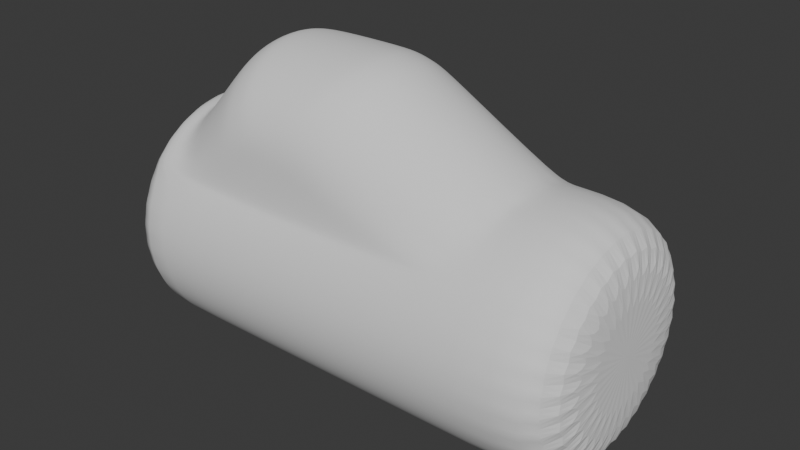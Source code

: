 # Source: cockpit.blend  (saved by Blender 4.3.34; exported with 4.5.12 LTS)
import bpy
from mathutils import Matrix  # noqa: F401  (used for matrix-valued properties, if any)

bpy.ops.wm.read_factory_settings(use_empty=True)
scene = bpy.context.scene
scene.name = 'Scene'

# ---- collections
col_collection = bpy.data.collections.new('Collection'); scene.collection.children.link(col_collection)

# ---- world
world_world = bpy.data.worlds.new('World'); scene.world = world_world
world_world.use_nodes = True; world_world.node_tree.nodes.clear()
_N = world_world.node_tree.nodes; _L = world_world.node_tree.links
n0 = _N.new('ShaderNodeOutputWorld'); n0.name = 'World Output'; n0.location = (300, 300)
n1 = _N.new('ShaderNodeBackground'); n1.name = 'Background'; n1.location = (10, 300)
n1.inputs[0].default_value = (0.05088, 0.05088, 0.05088, 1.0)
_L.new(n1.outputs[0], n0.inputs[0])
n0.is_active_output = True
world_world.color = (0.05088, 0.05088, 0.05088)
world_world.sun_shadow_jitter_overblur = 0.0

# ---- meshes
me_cube_001 = bpy.data.meshes.new('Cube.001')
me_cube_001.from_pydata([(-2.537, 0.8, 0.5939), (-3.43, 0.1561, 0.9846), (-3.404, 0.3061, 0.9471), (-3.353, 0.4445, 0.8909), (-3.271, 0.5657, 0.8232), (-3.17, 0.6652, 0.7415), (-3.021, 0.7391, 0.6681), (-2.817, 0.7846, 0.6126), (0.5943, 0.8, 0.5939), (1.154, 0.7846, 0.6126), (1.562, 0.7391, 0.6681), (1.861, 0.6652, 0.7415), (2.063, 0.5657, 0.8232), (2.226, 0.4445, 0.8909), (2.327, 0.3061, 0.9471), (2.379, 0.1561, 0.9846), (-4.0, 1.0, 0.0), (4.0, 1.0, 0.0), (-4.0, 0.9808, -0.1951), (4.0, 0.9808, -0.1951), (-4.0, 0.9239, -0.3827), (4.0, 0.9239, -0.3827), (-4.0, 0.8315, -0.5556), (4.0, 0.8315, -0.5556), (-4.0, 0.7071, -0.7071), (4.0, 0.7071, -0.7071), (-4.0, 0.5556, -0.8315), (4.0, 0.5556, -0.8315), (-4.0, 0.3827, -0.9239), (4.0, 0.3827, -0.9239), (-4.0, 0.1951, -0.9808), (4.0, 0.1951, -0.9808), (-4.0, 0.0, -1.0), (-4.0, 0.1951, 0.9808), (4.0, 0.1951, 0.9808), (-4.0, 0.3827, 0.9239), (4.0, 0.3827, 0.9239), (-4.0, 0.5556, 0.8315), (4.0, 0.5556, 0.8315), (-4.0, 0.7071, 0.7071), (4.0, 0.7071, 0.7071), (-4.0, 0.8315, 0.5556), (4.0, 0.8315, 0.5556), (-4.0, 0.9239, 0.3827), (4.0, 0.9239, 0.3827), (-4.0, 0.9808, 0.1951), (4.0, 0.9808, 0.1951), (2.4, 1.0, 0.0), (2.4, 0.9808, -0.1951), (2.4, 0.9239, -0.3827), (2.4, 0.8315, -0.5556), (2.4, 0.7071, -0.7071), (2.4, 0.5556, -0.8315), (2.4, 0.3827, -0.9239), (2.4, 0.1951, -0.9808), (2.4, 0.0, -1.0), (2.4, 0.0, 1.0), (2.4, 0.1951, 0.9808), (2.4, 0.3827, 0.9239), (2.4, 0.5556, 0.8315), (2.4, 0.7071, 0.7071), (2.4, 0.8315, 0.5556), (2.4, 0.9239, 0.3827), (2.4, 0.9808, 0.1951), (-3.52, 0.9808, -0.1951), (-3.52, 0.9239, -0.3827), (-3.52, 0.8315, -0.5556), (-3.52, 0.7071, -0.7071), (-3.52, 0.5556, -0.8315), (-3.52, 0.3827, -0.9239), (-3.52, 0.1951, -0.9808), (-3.52, 0.1951, 0.9808), (-3.52, 0.3827, 0.9239), (-3.52, 0.5556, 0.8315), (-3.52, 0.7071, 0.7071), (-3.52, 0.8315, 0.5556), (-3.52, 0.9239, 0.3827), (-3.52, 0.9808, 0.1951), (-3.52, 1.0, 0.0), (-2.537, -0.8, 0.5939), (-3.434, 0.0, 1.0), (-3.43, -0.1561, 0.9846), (-3.404, -0.3061, 0.9471), (-3.353, -0.4445, 0.8909), (-3.271, -0.5657, 0.8232), (-3.17, -0.6652, 0.7415), (-3.021, -0.7391, 0.6681), (-2.817, -0.7846, 0.6126), (0.5943, -0.8, 0.5939), (1.154, -0.7846, 0.6126), (1.562, -0.7391, 0.6681), (1.861, -0.6652, 0.7415), (2.063, -0.5657, 0.8232), (2.226, -0.4445, 0.8909), (2.327, -0.3061, 0.9471), (2.379, -0.1561, 0.9846), (2.388, 0.0, 1.0), (-4.0, -1.0, 0.0), (4.0, -1.0, 0.0), (-4.0, -0.9808, -0.1951), (4.0, -0.9808, -0.1951), (-4.0, -0.9239, -0.3827), (4.0, -0.9239, -0.3827), (-4.0, -0.8315, -0.5556), (4.0, -0.8315, -0.5556), (-4.0, -0.7071, -0.7071), (4.0, -0.7071, -0.7071), (-4.0, -0.5556, -0.8315), (4.0, -0.5556, -0.8315), (-4.0, -0.3827, -0.9239), (4.0, -0.3827, -0.9239), (-4.0, -0.1951, -0.9808), (4.0, -0.1951, -0.9808), (4.0, 0.0, -1.0), (-4.0, 0.0, 1.0), (4.0, 0.0, 1.0), (-4.0, -0.1951, 0.9808), (4.0, -0.1951, 0.9808), (-4.0, -0.3827, 0.9239), (4.0, -0.3827, 0.9239), (-4.0, -0.5556, 0.8315), (4.0, -0.5556, 0.8315), (-4.0, -0.7071, 0.7071), (4.0, -0.7071, 0.7071), (-4.0, -0.8315, 0.5556), (4.0, -0.8315, 0.5556), (-4.0, -0.9239, 0.3827), (4.0, -0.9239, 0.3827), (-4.0, -0.9808, 0.1951), (4.0, -0.9808, 0.1951), (2.4, -1.0, 0.0), (2.4, -0.9808, -0.1951), (2.4, -0.9239, -0.3827), (2.4, -0.8315, -0.5556), (2.4, -0.7071, -0.7071), (2.4, -0.5556, -0.8315), (2.4, -0.3827, -0.9239), (2.4, -0.1951, -0.9808), (2.4, -0.1951, 0.9808), (2.4, -0.3827, 0.9239), (2.4, -0.5556, 0.8315), (2.4, -0.7071, 0.7071), (2.4, -0.8315, 0.5556), (2.4, -0.9239, 0.3827), (2.4, -0.9808, 0.1951), (-3.52, -0.9808, -0.1951), (-3.52, -0.9239, -0.3827), (-3.52, -0.8315, -0.5556), (-3.52, -0.7071, -0.7071), (-3.52, -0.5556, -0.8315), (-3.52, -0.3827, -0.9239), (-3.52, -0.1951, -0.9808), (-3.52, 0.0, -1.0), (-3.52, 0.0, 1.0), (-3.52, -0.1951, 0.9808), (-3.52, -0.3827, 0.9239), (-3.52, -0.5556, 0.8315), (-3.52, -0.7071, 0.7071), (-3.52, -0.8315, 0.5556), (-3.52, -0.9239, 0.3827), (-3.52, -0.9808, 0.1951), (-3.52, -1.0, 0.0), (4.0, 0.0, -1.192e-07), (-4.0, 0.0, 1.192e-07), (-2.137, 0.8, 0.825), (-1.45, 0.8, 1.0), (-1.934, 0.8, 0.9125), (-1.683, 0.8, 0.9766), (-2.537, 0.0, 1.518), (-1.868, 0.0, 1.693), (-2.336, 0.0, 1.605), (-2.092, 0.0, 1.669), (-1.86, 0.1561, 1.68), (-2.529, 0.1561, 1.505), (-2.084, 0.1561, 1.656), (-2.329, 0.1561, 1.592), (-1.835, 0.3061, 1.64), (-2.506, 0.3061, 1.465), (-2.06, 0.3061, 1.617), (-2.306, 0.3061, 1.553), (-1.796, 0.4445, 1.576), (-2.469, 0.4445, 1.401), (-2.022, 0.4445, 1.553), (-2.268, 0.4445, 1.489), (-1.743, 0.5657, 1.49), (-2.42, 0.5657, 1.315), (-1.97, 0.5657, 1.466), (-2.218, 0.5657, 1.402), (-1.678, 0.6652, 1.385), (-2.359, 0.6652, 1.21), (-1.908, 0.6652, 1.361), (-2.157, 0.6652, 1.297), (-1.606, 0.7391, 1.265), (-2.29, 0.7391, 1.09), (-1.837, 0.7391, 1.242), (-2.087, 0.7391, 1.178), (-2.215, 0.7846, 0.9602), (-1.529, 0.7846, 1.135), (-2.012, 0.7846, 1.048), (-1.761, 0.7846, 1.112), (-1.273, 0.8, 1.0), (-0.4324, 0.8, 0.8903), (-0.9917, 0.8, 0.9853), (-0.6841, 0.8, 0.9451), (-1.114, 0.7846, 1.135), (-0.2771, 0.7846, 1.026), (-0.8343, 0.7846, 1.12), (-0.528, 0.7846, 1.08), (-0.9559, 0.7391, 1.265), (-0.1294, 0.7391, 1.156), (-0.6806, 0.7391, 1.251), (-0.3781, 0.7391, 1.211), (-0.8063, 0.6652, 1.385), (0.005377, 0.6652, 1.277), (-0.5371, 0.6652, 1.37), (-0.24, 0.6652, 1.331), (-0.6728, 0.5657, 1.49), (0.1224, 0.5657, 1.383), (-0.4103, 0.5657, 1.476), (-0.1192, 0.5657, 1.437), (-0.562, 0.4445, 1.576), (0.2177, 0.4445, 1.471), (-0.3057, 0.4445, 1.562), (-0.02036, 0.4445, 1.523), (-0.4792, 0.3061, 1.64), (0.288, 0.3061, 1.536), (-0.2279, 0.3061, 1.626), (0.05295, 0.3061, 1.588), (-0.4281, 0.1561, 1.68), (0.3311, 0.1561, 1.576), (-0.1799, 0.1561, 1.666), (0.09802, 0.1561, 1.628), (-1.45, -0.8, 1.0), (-2.137, -0.8, 0.825), (-1.683, -0.8, 0.9766), (-1.934, -0.8, 0.9125), (-1.86, -0.1561, 1.68), (-2.529, -0.1561, 1.505), (-2.084, -0.1561, 1.656), (-2.329, -0.1561, 1.592), (-2.506, -0.3061, 1.465), (-1.835, -0.3061, 1.64), (-2.306, -0.3061, 1.553), (-2.06, -0.3061, 1.617), (-2.469, -0.4445, 1.401), (-1.796, -0.4445, 1.576), (-2.268, -0.4445, 1.489), (-2.022, -0.4445, 1.553), (-2.42, -0.5657, 1.315), (-1.743, -0.5657, 1.49), (-2.218, -0.5657, 1.402), (-1.97, -0.5657, 1.466), (-2.359, -0.6652, 1.21), (-1.678, -0.6652, 1.385), (-2.157, -0.6652, 1.297), (-1.908, -0.6652, 1.361), (-2.29, -0.7391, 1.09), (-1.606, -0.7391, 1.265), (-2.087, -0.7391, 1.178), (-1.837, -0.7391, 1.242), (-1.529, -0.7846, 1.135), (-2.215, -0.7846, 0.9602), (-1.761, -0.7846, 1.112), (-2.012, -0.7846, 1.048), (-0.4324, -0.8, 0.8903), (-1.273, -0.8, 1.0), (-0.6841, -0.8, 0.9451), (-0.9917, -0.8, 0.9853), (-0.2771, -0.7846, 1.026), (-1.114, -0.7846, 1.135), (-0.528, -0.7846, 1.08), (-0.8343, -0.7846, 1.12), (-0.1294, -0.7391, 1.156), (-0.9559, -0.7391, 1.265), (-0.3781, -0.7391, 1.211), (-0.6806, -0.7391, 1.251), (0.005377, -0.6652, 1.277), (-0.8063, -0.6652, 1.385), (-0.24, -0.6652, 1.331), (-0.5371, -0.6652, 1.37), (0.1224, -0.5657, 1.383), (-0.6728, -0.5657, 1.49), (-0.1192, -0.5657, 1.437), (-0.4103, -0.5657, 1.476), (0.2177, -0.4445, 1.471), (-0.562, -0.4445, 1.576), (-0.02036, -0.4445, 1.523), (-0.3057, -0.4445, 1.562), (0.288, -0.3061, 1.536), (-0.4792, -0.3061, 1.64), (0.05295, -0.3061, 1.588), (-0.2279, -0.3061, 1.626), (0.3311, -0.1561, 1.576), (-0.4281, -0.1561, 1.68), (0.09802, -0.1561, 1.628), (-0.1799, -0.1561, 1.666), (0.3456, 0.0, 1.589), (-0.4109, 0.0, 1.693), (0.1132, 0.0, 1.641), (-0.1637, 0.0, 1.679)], [], [(168, 80, 81, 237), (176, 172, 228, 224), (180, 176, 224, 220), (184, 180, 220, 216), (188, 184, 216, 212), (192, 188, 212, 208), (197, 192, 208, 204), (165, 197, 204, 200), (209, 10, 9, 205), (213, 11, 10, 209), (217, 12, 11, 213), (217, 221, 13, 12), (221, 225, 14, 13), (225, 229, 15, 14), (229, 296, 96, 15), (79, 88, 264, 266, 267, 265, 232, 234, 235, 233), (236, 293, 297, 169), (177, 181, 3, 2), (181, 185, 4, 3), (4, 185, 189, 5), (5, 189, 193, 6), (6, 193, 196, 7), (205, 9, 8, 201), (172, 169, 297, 228), (7, 196, 164, 0), (47, 17, 19, 48), (48, 19, 21, 49), (49, 21, 23, 50), (50, 23, 25, 51), (51, 25, 27, 52), (52, 27, 29, 53), (53, 29, 31, 54), (54, 31, 113, 55), (56, 115, 34, 57), (57, 34, 36, 58), (58, 36, 38, 59), (59, 38, 40, 60), (60, 40, 42, 61), (61, 42, 44, 62), (62, 44, 46, 63), (63, 46, 17, 47), (77, 63, 47, 78), (76, 62, 63, 77), (75, 61, 62, 76), (70, 54, 55, 152), (69, 53, 54, 70), (68, 52, 53, 69), (67, 51, 52, 68), (66, 50, 51, 67), (65, 49, 50, 66), (64, 48, 49, 65), (78, 47, 48, 64), (16, 78, 64, 18), (18, 64, 65, 20), (20, 65, 66, 22), (22, 66, 67, 24), (24, 67, 68, 26), (26, 68, 69, 28), (28, 69, 70, 30), (30, 70, 152, 32), (57, 14, 15), (15, 96, 56, 57), (114, 153, 71, 33), (33, 71, 72, 35), (35, 72, 73, 37), (37, 73, 74, 39), (39, 74, 75, 41), (41, 75, 76, 43), (43, 76, 77, 45), (45, 77, 78, 16), (14, 57, 58), (58, 13, 14), (59, 13, 58), (59, 12, 13), (59, 60, 11, 12), (60, 10, 11), (61, 75, 0, 8), (61, 8, 9), (61, 9, 10, 60), (75, 7, 0), (7, 75, 74, 6), (5, 6, 74), (5, 74, 73, 4), (4, 73, 72, 3), (3, 72, 2), (72, 71, 2), (2, 71, 1), (153, 80, 1, 71), (173, 177, 2, 1), (241, 289, 293, 236), (245, 285, 289, 241), (249, 281, 285, 245), (253, 277, 281, 249), (257, 273, 277, 253), (260, 269, 273, 257), (232, 265, 269, 260), (272, 268, 89, 90), (276, 272, 90, 91), (280, 276, 91, 92), (280, 92, 93, 284), (284, 93, 94, 288), (288, 94, 95, 292), (292, 95, 96, 296), (168, 173, 1, 80), (240, 82, 83, 244), (244, 83, 84, 248), (84, 85, 252, 248), (85, 86, 256, 252), (86, 87, 261, 256), (268, 264, 88, 89), (237, 81, 82, 240), (87, 79, 233, 261), (130, 131, 100, 98), (131, 132, 102, 100), (132, 133, 104, 102), (133, 134, 106, 104), (134, 135, 108, 106), (135, 136, 110, 108), (136, 137, 112, 110), (137, 55, 113, 112), (56, 138, 117, 115), (138, 139, 119, 117), (139, 140, 121, 119), (140, 141, 123, 121), (141, 142, 125, 123), (142, 143, 127, 125), (143, 144, 129, 127), (144, 130, 98, 129), (160, 161, 130, 144), (159, 160, 144, 143), (158, 159, 143, 142), (151, 152, 55, 137), (150, 151, 137, 136), (149, 150, 136, 135), (148, 149, 135, 134), (147, 148, 134, 133), (146, 147, 133, 132), (145, 146, 132, 131), (161, 145, 131, 130), (97, 99, 145, 161), (99, 101, 146, 145), (101, 103, 147, 146), (103, 105, 148, 147), (105, 107, 149, 148), (107, 109, 150, 149), (109, 111, 151, 150), (111, 32, 152, 151), (138, 95, 94), (95, 138, 56, 96), (114, 116, 154, 153), (116, 118, 155, 154), (118, 120, 156, 155), (120, 122, 157, 156), (122, 124, 158, 157), (124, 126, 159, 158), (126, 128, 160, 159), (128, 97, 161, 160), (94, 139, 138), (139, 94, 93), (140, 139, 93), (140, 93, 92), (140, 92, 91, 141), (141, 91, 90), (142, 88, 79, 158), (142, 89, 88), (142, 141, 90, 89), (158, 79, 87), (87, 86, 157, 158), (85, 157, 86), (85, 84, 156, 157), (84, 83, 155, 156), (83, 82, 155), (155, 82, 154), (82, 81, 154), (153, 154, 81, 80), (34, 162, 36), (115, 162, 34), (36, 162, 38), (38, 162, 40), (40, 162, 42), (42, 162, 44), (44, 162, 46), (46, 162, 17), (17, 162, 19), (19, 162, 21), (21, 162, 23), (23, 162, 25), (25, 162, 27), (27, 162, 29), (29, 162, 31), (31, 162, 113), (112, 113, 162), (110, 112, 162), (108, 110, 162), (106, 108, 162), (104, 106, 162), (102, 104, 162), (100, 102, 162), (98, 100, 162), (129, 98, 162), (127, 129, 162), (125, 127, 162), (123, 125, 162), (121, 123, 162), (119, 121, 162), (117, 119, 162), (115, 117, 162), (114, 163, 116), (118, 116, 163), (120, 118, 163), (122, 120, 163), (124, 122, 163), (126, 124, 163), (128, 126, 163), (97, 128, 163), (99, 97, 163), (101, 99, 163), (103, 101, 163), (105, 103, 163), (107, 105, 163), (109, 107, 163), (111, 109, 163), (32, 111, 163), (32, 163, 30), (30, 163, 28), (28, 163, 26), (26, 163, 24), (24, 163, 22), (22, 163, 20), (20, 163, 18), (18, 163, 16), (16, 163, 45), (45, 163, 43), (43, 163, 41), (41, 163, 39), (39, 163, 37), (37, 163, 35), (35, 163, 33), (114, 33, 163), (169, 172, 174, 171), (171, 174, 175, 170), (170, 175, 173, 168), (172, 176, 178, 174), (174, 178, 179, 175), (175, 179, 177, 173), (176, 180, 182, 178), (178, 182, 183, 179), (179, 183, 181, 177), (180, 184, 186, 182), (182, 186, 187, 183), (183, 187, 185, 181), (184, 188, 190, 186), (186, 190, 191, 187), (187, 191, 189, 185), (188, 192, 194, 190), (190, 194, 195, 191), (191, 195, 193, 189), (164, 196, 198, 166), (166, 198, 199, 167), (167, 199, 197, 165), (192, 197, 199, 194), (194, 199, 198, 195), (195, 198, 196, 193), (200, 204, 206, 202), (202, 206, 207, 203), (203, 207, 205, 201), (204, 208, 210, 206), (206, 210, 211, 207), (207, 211, 209, 205), (208, 212, 214, 210), (210, 214, 215, 211), (211, 215, 213, 209), (212, 216, 218, 214), (214, 218, 219, 215), (215, 219, 217, 213), (216, 220, 222, 218), (218, 222, 223, 219), (219, 223, 221, 217), (220, 224, 226, 222), (222, 226, 227, 223), (223, 227, 225, 221), (224, 228, 230, 226), (226, 230, 231, 227), (227, 231, 229, 225), (237, 240, 242, 239), (239, 242, 243, 238), (238, 243, 241, 236), (240, 244, 246, 242), (242, 246, 247, 243), (243, 247, 245, 241), (244, 248, 250, 246), (246, 250, 251, 247), (247, 251, 249, 245), (248, 252, 254, 250), (250, 254, 255, 251), (251, 255, 253, 249), (252, 256, 258, 254), (254, 258, 259, 255), (255, 259, 257, 253), (232, 260, 262, 234), (234, 262, 263, 235), (235, 263, 261, 233), (256, 261, 263, 258), (258, 263, 262, 259), (259, 262, 260, 257), (264, 268, 270, 266), (266, 270, 271, 267), (267, 271, 269, 265), (268, 272, 274, 270), (270, 274, 275, 271), (271, 275, 273, 269), (272, 276, 278, 274), (274, 278, 279, 275), (275, 279, 277, 273), (276, 280, 282, 278), (278, 282, 283, 279), (279, 283, 281, 277), (280, 284, 286, 282), (282, 286, 287, 283), (283, 287, 285, 281), (284, 288, 290, 286), (286, 290, 291, 287), (287, 291, 289, 285), (288, 292, 294, 290), (290, 294, 295, 291), (291, 295, 293, 289), (292, 296, 298, 294), (294, 298, 299, 295), (295, 299, 297, 293), (228, 297, 299, 230), (230, 299, 298, 231), (231, 298, 296, 229), (168, 237, 239, 170), (170, 239, 238, 171), (171, 238, 236, 169), (0, 164, 166, 167, 165, 200, 202, 203, 201, 8)])
me_cube_001.polygons.foreach_set('use_smooth', [1, 1, 1, 1, 1, 1, 1, 1, 1, 1, 1, 1, 1, 1, 1, 1, 1, 1, 1, 1, 1, 1, 1, 1, 1, 1, 1, 1, 1, 1, 1, 1, 1, 1, 1, 1, 1, 1, 1, 1, 1, 1, 1, 1, 1, 1, 1, 1, 1, 1, 1, 1, 1, 1, 1, 1, 1, 1, 1, 1, 1, 1, 1, 1, 1, 1, 1, 1, 1, 1, 1, 1, 1, 1, 1, 1, 1, 1, 1, 1, 1, 1, 1, 1, 1, 1, 1, 1, 1, 1, 1, 1, 1, 1, 1, 1, 1, 1, 1, 1, 1, 1, 1, 1, 1, 1, 1, 1, 1, 1, 1, 1, 1, 1, 1, 1, 1, 1, 1, 1, 1, 1, 1, 1, 1, 1, 1, 1, 1, 1, 1, 1, 1, 1, 1, 1, 1, 1, 1, 1, 1, 1, 1, 1, 1, 1, 1, 1, 1, 1, 1, 1, 1, 1, 1, 1, 1, 1, 1, 1, 1, 1, 1, 1, 1, 1, 1, 1, 1, 1, 1, 1, 1, 1, 1, 0, 0, 0, 0, 0, 0, 0, 0, 0, 0, 0, 0, 0, 0, 0, 0, 0, 0, 0, 0, 0, 0, 0, 0, 0, 0, 0, 0, 0, 0, 0, 0, 0, 0, 0, 0, 0, 0, 0, 0, 0, 0, 0, 0, 0, 0, 0, 0, 0, 0, 0, 0, 0, 0, 0, 0, 0, 0, 0, 0, 0, 0, 0, 0, 1, 1, 1, 1, 1, 1, 1, 1, 1, 1, 1, 1, 1, 1, 1, 1, 1, 1, 1, 1, 1, 1, 1, 1, 1, 1, 1, 1, 1, 1, 1, 1, 1, 1, 1, 1, 1, 1, 1, 1, 1, 1, 1, 1, 1, 1, 1, 1, 1, 1, 1, 1, 1, 1, 1, 1, 1, 1, 1, 1, 1, 1, 1, 1, 1, 1, 1, 1, 1, 1, 1, 1, 1, 1, 1, 1, 1, 1, 1, 1, 1, 1, 1, 1, 1, 1, 1, 1, 1, 1, 1, 1, 1, 1, 1, 1, 1])
_uv = me_cube_001.uv_layers.new(name='UVMap')
_uv.uv.foreach_set('vector', [0.25, 0.875, 0.25, 0.5051, 0.2188, 0.5037, 0.2188, 0.875, 0.0, 0.0, 0.0, 0.0, 0.0, 0.0, 0.0, 0.0, 0.0, 0.0, 0.0, 0.0, 0.0, 0.0, 0.0, 0.0, 0.0, 0.0, 0.0, 0.0, 0.0, 0.0, 0.0, 0.0, 0.0, 0.0, 0.0, 0.0, 0.0, 0.0, 0.0, 0.0, 0.0, 0.0, 0.0, 0.0, 0.0, 0.0, 0.0, 0.0, 0.0, 0.0, 0.0, 0.0, 0.0, 0.0, 0.0, 0.0, 0.0, 0.0, 0.0, 0.0, 0.0, 0.0, 0.0, 0.0, 0.9375, 0.9223, 0.9375, 0.5736, 0.9688, 0.6268, 0.9688, 0.9218, 0.9062, 0.923, 0.9062, 0.5404, 0.9375, 0.5736, 0.9375, 0.9223, 0.875, 0.9239, 0.875, 0.5238, 0.9062, 0.5404, 0.9062, 0.923, 0.875, 0.9239, 0.8438, 0.9248, 0.8438, 0.5106, 0.875, 0.5238, 0.8438, 0.9248, 0.8125, 0.9255, 0.8125, 0.505, 0.8438, 0.5106, 0.8125, 0.9255, 0.7812, 0.926, 0.7812, 0.5037, 0.8125, 0.505, 0.7812, 0.926, 0.75, 0.9262, 0.75, 0.5051, 0.7812, 0.5037, 0.0, 0.7099, 1.0, 0.7099, 1.0, 0.9216, 0.9789, 0.9587, 0.8123, 0.8201, 0.5492, 0.5492, 0.3757, 0.3757, 0.1548, 0.1798, 0.01944, 0.1575, 0.0, 0.3059, 0.0, 0.0, 0.0, 0.0, 0.0, 0.0, 0.0, 0.0, 0.1875, 0.875, 0.1562, 0.875, 0.1562, 0.5106, 0.1875, 0.505, 0.1562, 0.875, 0.125, 0.875, 0.125, 0.5238, 0.1562, 0.5106, 0.125, 0.5238, 0.125, 0.875, 0.09375, 0.875, 0.09375, 0.5404, 0.09375, 0.5404, 0.09375, 0.875, 0.0625, 0.875, 0.0625, 0.5736, 0.0625, 0.5736, 0.0625, 0.875, 0.03125, 0.875, 0.03125, 0.6268, 0.9688, 0.9218, 0.9688, 0.6268, 1.0, 0.7099, 1.0, 0.9216, 0.0, 0.0, 0.0, 0.0, 0.0, 0.0, 0.0, 0.0, 0.03125, 0.6268, 0.03125, 0.875, 0.0, 0.875, 0.0, 0.7099, 1.0, 0.9, 1.0, 1.0, 0.9688, 1.0, 0.9688, 0.9, 0.9688, 0.9, 0.9688, 1.0, 0.9375, 1.0, 0.9375, 0.9, 0.9375, 0.9, 0.9375, 1.0, 0.9062, 1.0, 0.9063, 0.9, 0.9063, 0.9, 0.9062, 1.0, 0.875, 1.0, 0.875, 0.9, 0.875, 0.9, 0.875, 1.0, 0.8438, 1.0, 0.8438, 0.9, 0.8438, 0.9, 0.8438, 1.0, 0.8125, 1.0, 0.8125, 0.9, 0.8125, 0.9, 0.8125, 1.0, 0.7812, 1.0, 0.7812, 0.9, 0.7812, 0.9, 0.7812, 1.0, 0.75, 1.0, 0.75, 0.9, 0.25, 0.9, 0.25, 1.0, 0.2188, 1.0, 0.2188, 0.9, 0.2188, 0.9, 0.2188, 1.0, 0.1875, 1.0, 0.1875, 0.9, 0.1875, 0.9, 0.1875, 1.0, 0.1562, 1.0, 0.1562, 0.9, 0.1562, 0.9, 0.1562, 1.0, 0.125, 1.0, 0.125, 0.9, 0.125, 0.9, 0.125, 1.0, 0.09375, 1.0, 0.09375, 0.9, 0.09375, 0.9, 0.09375, 1.0, 0.0625, 1.0, 0.0625, 0.9, 0.0625, 0.9, 0.0625, 1.0, 0.03125, 1.0, 0.03125, 0.9, 0.03125, 0.9, 0.03125, 1.0, 0.0, 1.0, 0.0, 0.9, 0.03125, 0.53, 0.03125, 0.9, 0.0, 0.9, 0.0, 0.53, 0.0625, 0.53, 0.0625, 0.9, 0.03125, 0.9, 0.03125, 0.53, 0.09375, 0.53, 0.09375, 0.9, 0.0625, 0.9, 0.0625, 0.53, 0.7812, 0.53, 0.7812, 0.9, 0.75, 0.9, 0.75, 0.53, 0.8125, 0.53, 0.8125, 0.9, 0.7812, 0.9, 0.7812, 0.53, 0.8438, 0.53, 0.8438, 0.9, 0.8125, 0.9, 0.8125, 0.53, 0.875, 0.53, 0.875, 0.9, 0.8438, 0.9, 0.8438, 0.53, 0.9062, 0.53, 0.9063, 0.9, 0.875, 0.9, 0.875, 0.53, 0.9375, 0.53, 0.9375, 0.9, 0.9063, 0.9, 0.9062, 0.53, 0.9688, 0.53, 0.9688, 0.9, 0.9375, 0.9, 0.9375, 0.53, 1.0, 0.53, 1.0, 0.9, 0.9688, 0.9, 0.9688, 0.53, 1.0, 0.5, 1.0, 0.53, 0.9688, 0.53, 0.9688, 0.5, 0.9688, 0.5, 0.9688, 0.53, 0.9375, 0.53, 0.9375, 0.5, 0.9375, 0.5, 0.9375, 0.53, 0.9062, 0.53, 0.9062, 0.5, 0.9062, 0.5, 0.9062, 0.53, 0.875, 0.53, 0.875, 0.5, 0.875, 0.5, 0.875, 0.53, 0.8438, 0.53, 0.8438, 0.5, 0.8438, 0.5, 0.8438, 0.53, 0.8125, 0.53, 0.8125, 0.5, 0.8125, 0.5, 0.8125, 0.53, 0.7812, 0.53, 0.7812, 0.5, 0.7812, 0.5, 0.7812, 0.53, 0.75, 0.53, 0.75, 0.5, 0.0, 0.0, 0.8125, 0.505, 0.7812, 0.5037, 0.7812, 0.5037, 0.75, 0.5051, 0.25, 0.9, 0.0, 0.0, 0.25, 0.5, 0.25, 0.53, 0.2188, 0.53, 0.2188, 0.5, 0.2188, 0.5, 0.2188, 0.53, 0.1875, 0.53, 0.1875, 0.5, 0.1875, 0.5, 0.1875, 0.53, 0.1562, 0.53, 0.1562, 0.5, 0.1562, 0.5, 0.1562, 0.53, 0.125, 0.53, 0.125, 0.5, 0.125, 0.5, 0.125, 0.53, 0.09375, 0.53, 0.09375, 0.5, 0.09375, 0.5, 0.09375, 0.53, 0.0625, 0.53, 0.0625, 0.5, 0.0625, 0.5, 0.0625, 0.53, 0.03125, 0.53, 0.03125, 0.5, 0.03125, 0.5, 0.03125, 0.53, 0.0, 0.53, 0.0, 0.5, 0.8125, 0.505, 0.0, 0.0, 0.1875, 0.9, 0.1875, 0.9, 0.8438, 0.5106, 0.8125, 0.505, 0.1562, 0.9, 0.8438, 0.5106, 0.1875, 0.9, 0.1562, 0.9, 0.875, 0.5238, 0.8438, 0.5106, 0.1562, 0.9, 0.125, 0.9, 0.9062, 0.5404, 0.875, 0.5238, 0.125, 0.9, 0.9375, 0.5736, 0.9062, 0.5404, 0.09375, 0.9, 0.09375, 0.53, 0.0, 0.7099, 1.0, 0.7099, 0.09375, 0.9, 1.0, 0.7099, 0.9688, 0.6268, 0.09375, 0.9, 0.9688, 0.6268, 0.9375, 0.5736, 0.125, 0.9, 0.09375, 0.53, 0.03125, 0.6268, 0.0, 0.7099, 0.03125, 0.6268, 0.09375, 0.53, 0.125, 0.53, 0.0625, 0.5736, 0.09375, 0.5404, 0.0625, 0.5736, 0.125, 0.53, 0.09375, 0.5404, 0.125, 0.53, 0.1562, 0.53, 0.125, 0.5238, 0.125, 0.5238, 0.1562, 0.53, 0.1875, 0.53, 0.1562, 0.5106, 0.1562, 0.5106, 0.1875, 0.53, 0.1875, 0.505, 0.1875, 0.53, 0.2188, 0.53, 0.1875, 0.505, 0.1875, 0.505, 0.2188, 0.53, 0.2188, 0.5037, 0.25, 0.53, 0.25, 0.5051, 0.2188, 0.5037, 0.2188, 0.53, 0.2188, 0.875, 0.1875, 0.875, 0.1875, 0.505, 0.2188, 0.5037, 0.0, 0.0, 0.0, 0.0, 0.0, 0.0, 0.0, 0.0, 0.0, 0.0, 0.0, 0.0, 0.0, 0.0, 0.0, 0.0, 0.0, 0.0, 0.0, 0.0, 0.0, 0.0, 0.0, 0.0, 0.0, 0.0, 0.0, 0.0, 0.0, 0.0, 0.0, 0.0, 0.0, 0.0, 0.0, 0.0, 0.0, 0.0, 0.0, 0.0, 0.0, 0.0, 0.0, 0.0, 0.0, 0.0, 0.0, 0.0, 0.0, 0.0, 0.0, 0.0, 0.0, 0.0, 0.0, 0.0, 0.9375, 0.9223, 0.9688, 0.9218, 0.9688, 0.6268, 0.9375, 0.5736, 0.9062, 0.923, 0.9375, 0.9223, 0.9375, 0.5736, 0.9062, 0.5404, 0.875, 0.9239, 0.9062, 0.923, 0.9062, 0.5404, 0.875, 0.5238, 0.875, 0.9239, 0.875, 0.5238, 0.8438, 0.5106, 0.8438, 0.9248, 0.8438, 0.9248, 0.8438, 0.5106, 0.8125, 0.505, 0.8125, 0.9255, 0.8125, 0.9255, 0.8125, 0.505, 0.7812, 0.5037, 0.7812, 0.926, 0.7812, 0.926, 0.7812, 0.5037, 0.75, 0.5051, 0.75, 0.9262, 0.25, 0.875, 0.2188, 0.875, 0.2188, 0.5037, 0.25, 0.5051, 0.1875, 0.875, 0.1875, 0.505, 0.1562, 0.5106, 0.1562, 0.875, 0.1562, 0.875, 0.1562, 0.5106, 0.125, 0.5238, 0.125, 0.875, 0.125, 0.5238, 0.09375, 0.5404, 0.09375, 0.875, 0.125, 0.875, 0.09375, 0.5404, 0.0625, 0.5736, 0.0625, 0.875, 0.09375, 0.875, 0.0625, 0.5736, 0.03125, 0.6268, 0.03125, 0.875, 0.0625, 0.875, 0.9688, 0.9218, 1.0, 0.9216, 1.0, 0.7099, 0.9688, 0.6268, 0.2188, 0.875, 0.2188, 0.5037, 0.1875, 0.505, 0.1875, 0.875, 0.03125, 0.6268, 0.0, 0.7099, 0.0, 0.875, 0.03125, 0.875, 1.0, 0.9, 0.9688, 0.9, 0.9688, 1.0, 1.0, 1.0, 0.9688, 0.9, 0.9375, 0.9, 0.9375, 1.0, 0.9688, 1.0, 0.9375, 0.9, 0.9063, 0.9, 0.9062, 1.0, 0.9375, 1.0, 0.9063, 0.9, 0.875, 0.9, 0.875, 1.0, 0.9062, 1.0, 0.875, 0.9, 0.8438, 0.9, 0.8438, 1.0, 0.875, 1.0, 0.8438, 0.9, 0.8125, 0.9, 0.8125, 1.0, 0.8438, 1.0, 0.8125, 0.9, 0.7812, 0.9, 0.7812, 1.0, 0.8125, 1.0, 0.7812, 0.9, 0.75, 0.9, 0.75, 1.0, 0.7812, 1.0, 0.25, 0.9, 0.2188, 0.9, 0.2188, 1.0, 0.25, 1.0, 0.2188, 0.9, 0.1875, 0.9, 0.1875, 1.0, 0.2188, 1.0, 0.1875, 0.9, 0.1562, 0.9, 0.1562, 1.0, 0.1875, 1.0, 0.1562, 0.9, 0.125, 0.9, 0.125, 1.0, 0.1562, 1.0, 0.125, 0.9, 0.09375, 0.9, 0.09375, 1.0, 0.125, 1.0, 0.09375, 0.9, 0.0625, 0.9, 0.0625, 1.0, 0.09375, 1.0, 0.0625, 0.9, 0.03125, 0.9, 0.03125, 1.0, 0.0625, 1.0, 0.03125, 0.9, 0.0, 0.9, 0.0, 1.0, 0.03125, 1.0, 0.03125, 0.53, 0.0, 0.53, 0.0, 0.9, 0.03125, 0.9, 0.0625, 0.53, 0.03125, 0.53, 0.03125, 0.9, 0.0625, 0.9, 0.09375, 0.53, 0.0625, 0.53, 0.0625, 0.9, 0.09375, 0.9, 0.7812, 0.53, 0.75, 0.53, 0.75, 0.9, 0.7812, 0.9, 0.8125, 0.53, 0.7812, 0.53, 0.7812, 0.9, 0.8125, 0.9, 0.8438, 0.53, 0.8125, 0.53, 0.8125, 0.9, 0.8438, 0.9, 0.875, 0.53, 0.8438, 0.53, 0.8438, 0.9, 0.875, 0.9, 0.9062, 0.53, 0.875, 0.53, 0.875, 0.9, 0.9063, 0.9, 0.9375, 0.53, 0.9062, 0.53, 0.9063, 0.9, 0.9375, 0.9, 0.9688, 0.53, 0.9375, 0.53, 0.9375, 0.9, 0.9688, 0.9, 1.0, 0.53, 0.9688, 0.53, 0.9688, 0.9, 1.0, 0.9, 1.0, 0.5, 0.9688, 0.5, 0.9688, 0.53, 1.0, 0.53, 0.9688, 0.5, 0.9375, 0.5, 0.9375, 0.53, 0.9688, 0.53, 0.9375, 0.5, 0.9062, 0.5, 0.9062, 0.53, 0.9375, 0.53, 0.9062, 0.5, 0.875, 0.5, 0.875, 0.53, 0.9062, 0.53, 0.875, 0.5, 0.8438, 0.5, 0.8438, 0.53, 0.875, 0.53, 0.8438, 0.5, 0.8125, 0.5, 0.8125, 0.53, 0.8438, 0.53, 0.8125, 0.5, 0.7812, 0.5, 0.7812, 0.53, 0.8125, 0.53, 0.7812, 0.5, 0.75, 0.5, 0.75, 0.53, 0.7812, 0.53, 0.0, 0.0, 0.7812, 0.5037, 0.8125, 0.505, 0.7812, 0.5037, 0.0, 0.0, 0.25, 0.9, 0.75, 0.5051, 0.25, 0.5, 0.2188, 0.5, 0.2188, 0.53, 0.25, 0.53, 0.2188, 0.5, 0.1875, 0.5, 0.1875, 0.53, 0.2188, 0.53, 0.1875, 0.5, 0.1562, 0.5, 0.1562, 0.53, 0.1875, 0.53, 0.1562, 0.5, 0.125, 0.5, 0.125, 0.53, 0.1562, 0.53, 0.125, 0.5, 0.09375, 0.5, 0.09375, 0.53, 0.125, 0.53, 0.09375, 0.5, 0.0625, 0.5, 0.0625, 0.53, 0.09375, 0.53, 0.0625, 0.5, 0.03125, 0.5, 0.03125, 0.53, 0.0625, 0.53, 0.03125, 0.5, 0.0, 0.5, 0.0, 0.53, 0.03125, 0.53, 0.8125, 0.505, 0.1875, 0.9, 0.0, 0.0, 0.1875, 0.9, 0.8125, 0.505, 0.8438, 0.5106, 0.1562, 0.9, 0.1875, 0.9, 0.8438, 0.5106, 0.1562, 0.9, 0.8438, 0.5106, 0.875, 0.5238, 0.1562, 0.9, 0.875, 0.5238, 0.9062, 0.5404, 0.125, 0.9, 0.125, 0.9, 0.9062, 0.5404, 0.9375, 0.5736, 0.09375, 0.9, 1.0, 0.7099, 0.0, 0.7099, 0.09375, 0.53, 0.09375, 0.9, 0.9688, 0.6268, 1.0, 0.7099, 0.09375, 0.9, 0.125, 0.9, 0.9375, 0.5736, 0.9688, 0.6268, 0.09375, 0.53, 0.0, 0.7099, 0.03125, 0.6268, 0.03125, 0.6268, 0.0625, 0.5736, 0.125, 0.53, 0.09375, 0.53, 0.09375, 0.5404, 0.125, 0.53, 0.0625, 0.5736, 0.09375, 0.5404, 0.125, 0.5238, 0.1562, 0.53, 0.125, 0.53, 0.125, 0.5238, 0.1562, 0.5106, 0.1875, 0.53, 0.1562, 0.53, 0.1562, 0.5106, 0.1875, 0.505, 0.1875, 0.53, 0.1875, 0.53, 0.1875, 0.505, 0.2188, 0.53, 0.1875, 0.505, 0.2188, 0.5037, 0.2188, 0.53, 0.25, 0.53, 0.2188, 0.53, 0.2188, 0.5037, 0.25, 0.5051, 0.2188, 1.0, 0.0, 0.0, 0.1875, 1.0, 0.25, 1.0, 0.0, 0.0, 0.2188, 1.0, 0.1875, 1.0, 0.0, 0.0, 0.1562, 1.0, 0.1562, 1.0, 0.0, 0.0, 0.125, 1.0, 0.125, 1.0, 0.0, 0.0, 0.09375, 1.0, 0.09375, 1.0, 0.0, 0.0, 0.0625, 1.0, 0.0625, 1.0, 0.0, 0.0, 0.03125, 1.0, 0.03125, 1.0, 0.0, 0.0, 0.0, 1.0, 0.0, 1.0, 0.0, 0.0, 0.9688, 1.0, 0.9688, 1.0, 0.0, 0.0, 0.9375, 1.0, 0.9375, 1.0, 0.0, 0.0, 0.9062, 1.0, 0.9062, 1.0, 0.0, 0.0, 0.875, 1.0, 0.875, 1.0, 0.0, 0.0, 0.8438, 1.0, 0.8438, 1.0, 0.0, 0.0, 0.8125, 1.0, 0.8125, 1.0, 0.0, 0.0, 0.7812, 1.0, 0.7812, 1.0, 0.0, 0.0, 0.75, 1.0, 0.7812, 1.0, 0.75, 1.0, 0.0, 0.0, 0.8125, 1.0, 0.7812, 1.0, 0.0, 0.0, 0.8438, 1.0, 0.8125, 1.0, 0.0, 0.0, 0.875, 1.0, 0.8438, 1.0, 0.0, 0.0, 0.9062, 1.0, 0.875, 1.0, 0.0, 0.0, 0.9375, 1.0, 0.9062, 1.0, 0.0, 0.0, 0.9688, 1.0, 0.9375, 1.0, 0.0, 0.0, 1.0, 1.0, 0.9688, 1.0, 0.0, 0.0, 0.03125, 1.0, 1.0, 1.0, 0.0, 0.0, 0.0625, 1.0, 0.03125, 1.0, 0.0, 0.0, 0.09375, 1.0, 0.0625, 1.0, 0.0, 0.0, 0.125, 1.0, 0.09375, 1.0, 0.0, 0.0, 0.1562, 1.0, 0.125, 1.0, 0.0, 0.0, 0.1875, 1.0, 0.1562, 1.0, 0.0, 0.0, 0.2188, 1.0, 0.1875, 1.0, 0.0, 0.0, 0.25, 1.0, 0.2188, 1.0, 0.0, 0.0, 0.25, 0.5, 0.0, 0.0, 0.2188, 0.5, 0.1875, 0.5, 0.2188, 0.5, 0.0, 0.0, 0.1562, 0.5, 0.1875, 0.5, 0.0, 0.0, 0.125, 0.5, 0.1562, 0.5, 0.0, 0.0, 0.09375, 0.5, 0.125, 0.5, 0.0, 0.0, 0.0625, 0.5, 0.09375, 0.5, 0.0, 0.0, 0.03125, 0.5, 0.0625, 0.5, 0.0, 0.0, 0.0, 0.5, 0.03125, 0.5, 0.0, 0.0, 0.9688, 0.5, 0.0, 0.5, 0.0, 0.0, 0.9375, 0.5, 0.9688, 0.5, 0.0, 0.0, 0.9062, 0.5, 0.9375, 0.5, 0.0, 0.0, 0.875, 0.5, 0.9062, 0.5, 0.0, 0.0, 0.8438, 0.5, 0.875, 0.5, 0.0, 0.0, 0.8125, 0.5, 0.8438, 0.5, 0.0, 0.0, 0.7812, 0.5, 0.8125, 0.5, 0.0, 0.0, 0.75, 0.5, 0.7812, 0.5, 0.0, 0.0, 0.75, 0.5, 0.0, 0.0, 0.7812, 0.5, 0.7812, 0.5, 0.0, 0.0, 0.8125, 0.5, 0.8125, 0.5, 0.0, 0.0, 0.8438, 0.5, 0.8438, 0.5, 0.0, 0.0, 0.875, 0.5, 0.875, 0.5, 0.0, 0.0, 0.9062, 0.5, 0.9062, 0.5, 0.0, 0.0, 0.9375, 0.5, 0.9375, 0.5, 0.0, 0.0, 0.9688, 0.5, 0.9688, 0.5, 0.0, 0.0, 1.0, 0.5, 1.0, 0.5, 0.0, 0.0, 0.03125, 0.5, 0.03125, 0.5, 0.0, 0.0, 0.0625, 0.5, 0.0625, 0.5, 0.0, 0.0, 0.09375, 0.5, 0.09375, 0.5, 0.0, 0.0, 0.125, 0.5, 0.125, 0.5, 0.0, 0.0, 0.1562, 0.5, 0.1562, 0.5, 0.0, 0.0, 0.1875, 0.5, 0.1875, 0.5, 0.0, 0.0, 0.2188, 0.5, 0.25, 0.5, 0.2188, 0.5, 0.0, 0.0, 0.0, 0.0, 0.0, 0.0, 0.0, 0.0, 0.0, 0.0, 0.0, 0.0, 0.0, 0.0, 0.0, 0.0, 0.0, 0.0, 0.2495, 1.0, 0.2188, 1.0, 0.2188, 0.875, 0.25, 0.875, 0.0, 0.0, 0.0, 0.0, 0.0, 0.0, 0.0, 0.0, 0.0, 0.0, 0.0, 0.0, 0.0, 0.0, 0.0, 0.0, 0.2173, 1.0, 0.1875, 1.0, 0.1875, 0.875, 0.2188, 0.875, 0.0, 0.0, 0.0, 0.0, 0.0, 0.0, 0.0, 0.0, 0.0, 0.0, 0.0, 0.0, 0.0, 0.0, 0.0, 0.0, 0.1852, 1.0, 0.1562, 1.0, 0.1562, 0.875, 0.1875, 0.875, 0.0, 0.0, 0.0, 0.0, 0.0, 0.0, 0.0, 0.0, 0.0, 0.0, 0.0, 0.0, 0.0, 0.0, 0.0, 0.0, 0.1531, 1.0, 0.125, 1.0, 0.125, 0.875, 0.1562, 0.875, 0.0, 0.0, 0.0, 0.0, 0.0, 0.0, 0.0, 0.0, 0.0, 0.0, 0.0, 0.0, 0.0, 0.0, 0.0, 0.0, 0.1211, 1.0, 0.09375, 1.0, 0.09375, 0.875, 0.125, 0.875, 0.0, 0.0, 0.0, 0.0, 0.0, 0.0, 0.0, 0.0, 0.0, 0.0, 0.0, 0.0, 0.0, 0.0, 0.0, 0.0, 0.08931, 1.0, 0.0625, 1.0, 0.0625, 0.875, 0.09375, 0.875, 0.0, 0.875, 0.03125, 0.875, 0.02616, 1.0, 0.0, 1.0, 0.0, 0.0, 0.0, 0.0, 0.0, 0.0, 0.0, 0.0, 0.0, 0.0, 0.0, 0.0, 0.0, 0.0, 0.0, 0.0, 0.0, 0.0, 0.0, 0.0, 0.0, 0.0, 0.0, 0.0, 0.0, 0.0, 0.0, 0.0, 0.0, 0.0, 0.0, 0.0, 0.05764, 1.0, 0.03125, 1.0, 0.03125, 0.875, 0.0625, 0.875, 0.0, 0.0, 0.0, 0.0, 0.0, 0.0, 0.0, 0.0, 0.0, 0.0, 0.0, 0.0, 0.0, 0.0, 0.0, 0.0, 0.9908, 1.0, 0.9688, 1.0, 0.9688, 0.9218, 1.0, 0.9216, 0.0, 0.0, 0.0, 0.0, 0.0, 0.0, 0.0, 0.0, 0.0, 0.0, 0.0, 0.0, 0.0, 0.0, 0.0, 0.0, 0.9596, 1.0, 0.9375, 1.0, 0.9375, 0.9223, 0.9688, 0.9218, 0.0, 0.0, 0.0, 0.0, 0.0, 0.0, 0.0, 0.0, 0.0, 0.0, 0.0, 0.0, 0.0, 0.0, 0.0, 0.0, 0.9285, 1.0, 0.9062, 1.0, 0.9062, 0.923, 0.9375, 0.9223, 0.0, 0.0, 0.0, 0.0, 0.0, 0.0, 0.0, 0.0, 0.0, 0.0, 0.0, 0.0, 0.0, 0.0, 0.0, 0.0, 0.8976, 1.0, 0.875, 1.0, 0.875, 0.9239, 0.9062, 0.923, 0.0, 0.0, 0.0, 0.0, 0.0, 0.0, 0.0, 0.0, 0.0, 0.0, 0.0, 0.0, 0.0, 0.0, 0.0, 0.0, 0.8671, 1.0, 0.8438, 1.0, 0.8438, 0.9248, 0.875, 0.9239, 0.0, 0.0, 0.0, 0.0, 0.0, 0.0, 0.0, 0.0, 0.0, 0.0, 0.0, 0.0, 0.0, 0.0, 0.0, 0.0, 0.8372, 1.0, 0.8125, 1.0, 0.8125, 0.9255, 0.8438, 0.9248, 0.0, 0.0, 0.0, 0.0, 0.0, 0.0, 0.0, 0.0, 0.0, 0.0, 0.0, 0.0, 0.0, 0.0, 0.0, 0.0, 0.8081, 1.0, 0.7812, 1.0, 0.7812, 0.926, 0.8125, 0.9255, 0.2188, 0.875, 0.1875, 0.875, 0.1875, 1.0, 0.2173, 1.0, 0.0, 0.0, 0.0, 0.0, 0.0, 0.0, 0.0, 0.0, 0.0, 0.0, 0.0, 0.0, 0.0, 0.0, 0.0, 0.0, 0.1875, 0.875, 0.1562, 0.875, 0.1562, 1.0, 0.1852, 1.0, 0.0, 0.0, 0.0, 0.0, 0.0, 0.0, 0.0, 0.0, 0.0, 0.0, 0.0, 0.0, 0.0, 0.0, 0.0, 0.0, 0.1562, 0.875, 0.125, 0.875, 0.125, 1.0, 0.1531, 1.0, 0.0, 0.0, 0.0, 0.0, 0.0, 0.0, 0.0, 0.0, 0.0, 0.0, 0.0, 0.0, 0.0, 0.0, 0.0, 0.0, 0.125, 0.875, 0.09375, 0.875, 0.09375, 1.0, 0.1211, 1.0, 0.0, 0.0, 0.0, 0.0, 0.0, 0.0, 0.0, 0.0, 0.0, 0.0, 0.0, 0.0, 0.0, 0.0, 0.0, 0.0, 0.09375, 0.875, 0.0625, 0.875, 0.0625, 1.0, 0.08931, 1.0, 0.0, 0.0, 0.0, 0.0, 0.0, 0.0, 0.0, 0.0, 0.0, 0.0, 0.0, 0.0, 0.0, 0.0, 0.0, 0.0, 0.0, 0.0, 0.0, 0.0, 0.0, 0.0, 0.0, 0.0, 0.0, 0.0, 0.0, 0.0, 0.0, 0.0, 0.0, 0.0, 0.0, 1.0, 0.02616, 1.0, 0.03125, 0.875, 0.0, 0.875, 0.0625, 0.875, 0.03125, 0.875, 0.03125, 1.0, 0.05764, 1.0, 0.0, 0.0, 0.0, 0.0, 0.0, 0.0, 0.0, 0.0, 0.0, 0.0, 0.0, 0.0, 0.0, 0.0, 0.0, 0.0, 1.0, 0.9216, 0.9688, 0.9218, 0.9688, 1.0, 0.9908, 1.0, 0.0, 0.0, 0.0, 0.0, 0.0, 0.0, 0.0, 0.0, 0.0, 0.0, 0.0, 0.0, 0.0, 0.0, 0.0, 0.0, 0.9688, 0.9218, 0.9375, 0.9223, 0.9375, 1.0, 0.9596, 1.0, 0.0, 0.0, 0.0, 0.0, 0.0, 0.0, 0.0, 0.0, 0.0, 0.0, 0.0, 0.0, 0.0, 0.0, 0.0, 0.0, 0.9375, 0.9223, 0.9062, 0.923, 0.9062, 1.0, 0.9285, 1.0, 0.0, 0.0, 0.0, 0.0, 0.0, 0.0, 0.0, 0.0, 0.0, 0.0, 0.0, 0.0, 0.0, 0.0, 0.0, 0.0, 0.9062, 0.923, 0.875, 0.9239, 0.875, 1.0, 0.8976, 1.0, 0.0, 0.0, 0.0, 0.0, 0.0, 0.0, 0.0, 0.0, 0.0, 0.0, 0.0, 0.0, 0.0, 0.0, 0.0, 0.0, 0.875, 0.9239, 0.8438, 0.9248, 0.8438, 1.0, 0.8671, 1.0, 0.0, 0.0, 0.0, 0.0, 0.0, 0.0, 0.0, 0.0, 0.0, 0.0, 0.0, 0.0, 0.0, 0.0, 0.0, 0.0, 0.8438, 0.9248, 0.8125, 0.9255, 0.8125, 1.0, 0.8372, 1.0, 0.0, 0.0, 0.0, 0.0, 0.0, 0.0, 0.0, 0.0, 0.0, 0.0, 0.0, 0.0, 0.0, 0.0, 0.0, 0.0, 0.8125, 0.9255, 0.7812, 0.926, 0.7812, 1.0, 0.8081, 1.0, 0.0, 0.0, 0.0, 0.0, 0.0, 0.0, 0.0, 0.0, 0.0, 0.0, 0.0, 0.0, 0.0, 0.0, 0.0, 0.0, 0.7812, 0.926, 0.75, 0.9262, 0.75, 1.0, 0.7797, 1.0, 0.0, 0.0, 0.0, 0.0, 0.0, 0.0, 0.0, 0.0, 0.0, 0.0, 0.0, 0.0, 0.0, 0.0, 0.0, 0.0, 0.0, 0.0, 0.0, 0.0, 0.0, 0.0, 0.0, 0.0, 0.0, 0.0, 0.0, 0.0, 0.0, 0.0, 0.0, 0.0, 0.7797, 1.0, 0.75, 1.0, 0.75, 0.9262, 0.7812, 0.926, 0.25, 0.875, 0.2188, 0.875, 0.2188, 1.0, 0.2495, 1.0, 0.0, 0.0, 0.0, 0.0, 0.0, 0.0, 0.0, 0.0, 0.0, 0.0, 0.0, 0.0, 0.0, 0.0, 0.0, 0.0, 0.0, 0.7099, 0.0, 0.3059, 0.01944, 0.1575, 0.1548, 0.1798, 0.3757, 0.3757, 0.5492, 0.5492, 0.8123, 0.8201, 0.9789, 0.9587, 1.0, 0.9216, 1.0, 0.7099])
me_cube_001.update()

# ---- objects
ob_cube = bpy.data.objects.new('Cube', me_cube_001)

# ---- transforms, parenting, visibility, modifiers, constraints
ob_cube.location = (0.0, 0.0, 0.0)
ob_cube.scale = (0.25, 0.5, 0.5)
_m = ob_cube.modifiers.new('Subdivision', 'SUBSURF')
_m.levels = 0

# ---- collection membership
col_collection.objects.link(ob_cube)

# ---- scene / render settings (as saved in the file)
scene.frame_start = 1; scene.frame_end = 250; scene.frame_set(1)
scene.render.engine = 'BLENDER_EEVEE_NEXT'
bpy.context.view_layer.update()

# ---- added for rendering (the .blend has no active camera and no usable light): camera, sun
cam_auto = bpy.data.cameras.new('AutoCamera')
cam_auto.lens = 50.0
cam_auto.sensor_width = 36.0
cam_auto.clip_end = 1000.0
ob_auto_camera = bpy.data.objects.new('AutoCamera', cam_auto)
scene.collection.objects.link(ob_auto_camera)
ob_auto_camera.location = (2.41496, -2.89796, 2.10518)
ob_auto_camera.rotation_euler = (1.09748, -7.21219e-08, 0.694738)
scene.camera = ob_auto_camera
light_auto_sun = bpy.data.lights.new('AutoSun', 'SUN')
light_auto_sun.energy = 3.0
light_auto_sun.angle = 0.0523599
ob_auto_sun = bpy.data.objects.new('AutoSun', light_auto_sun)
scene.collection.objects.link(ob_auto_sun)
ob_auto_sun.rotation_euler = (0.872665, 0.174533, 0.523599)
bpy.context.view_layer.update()
